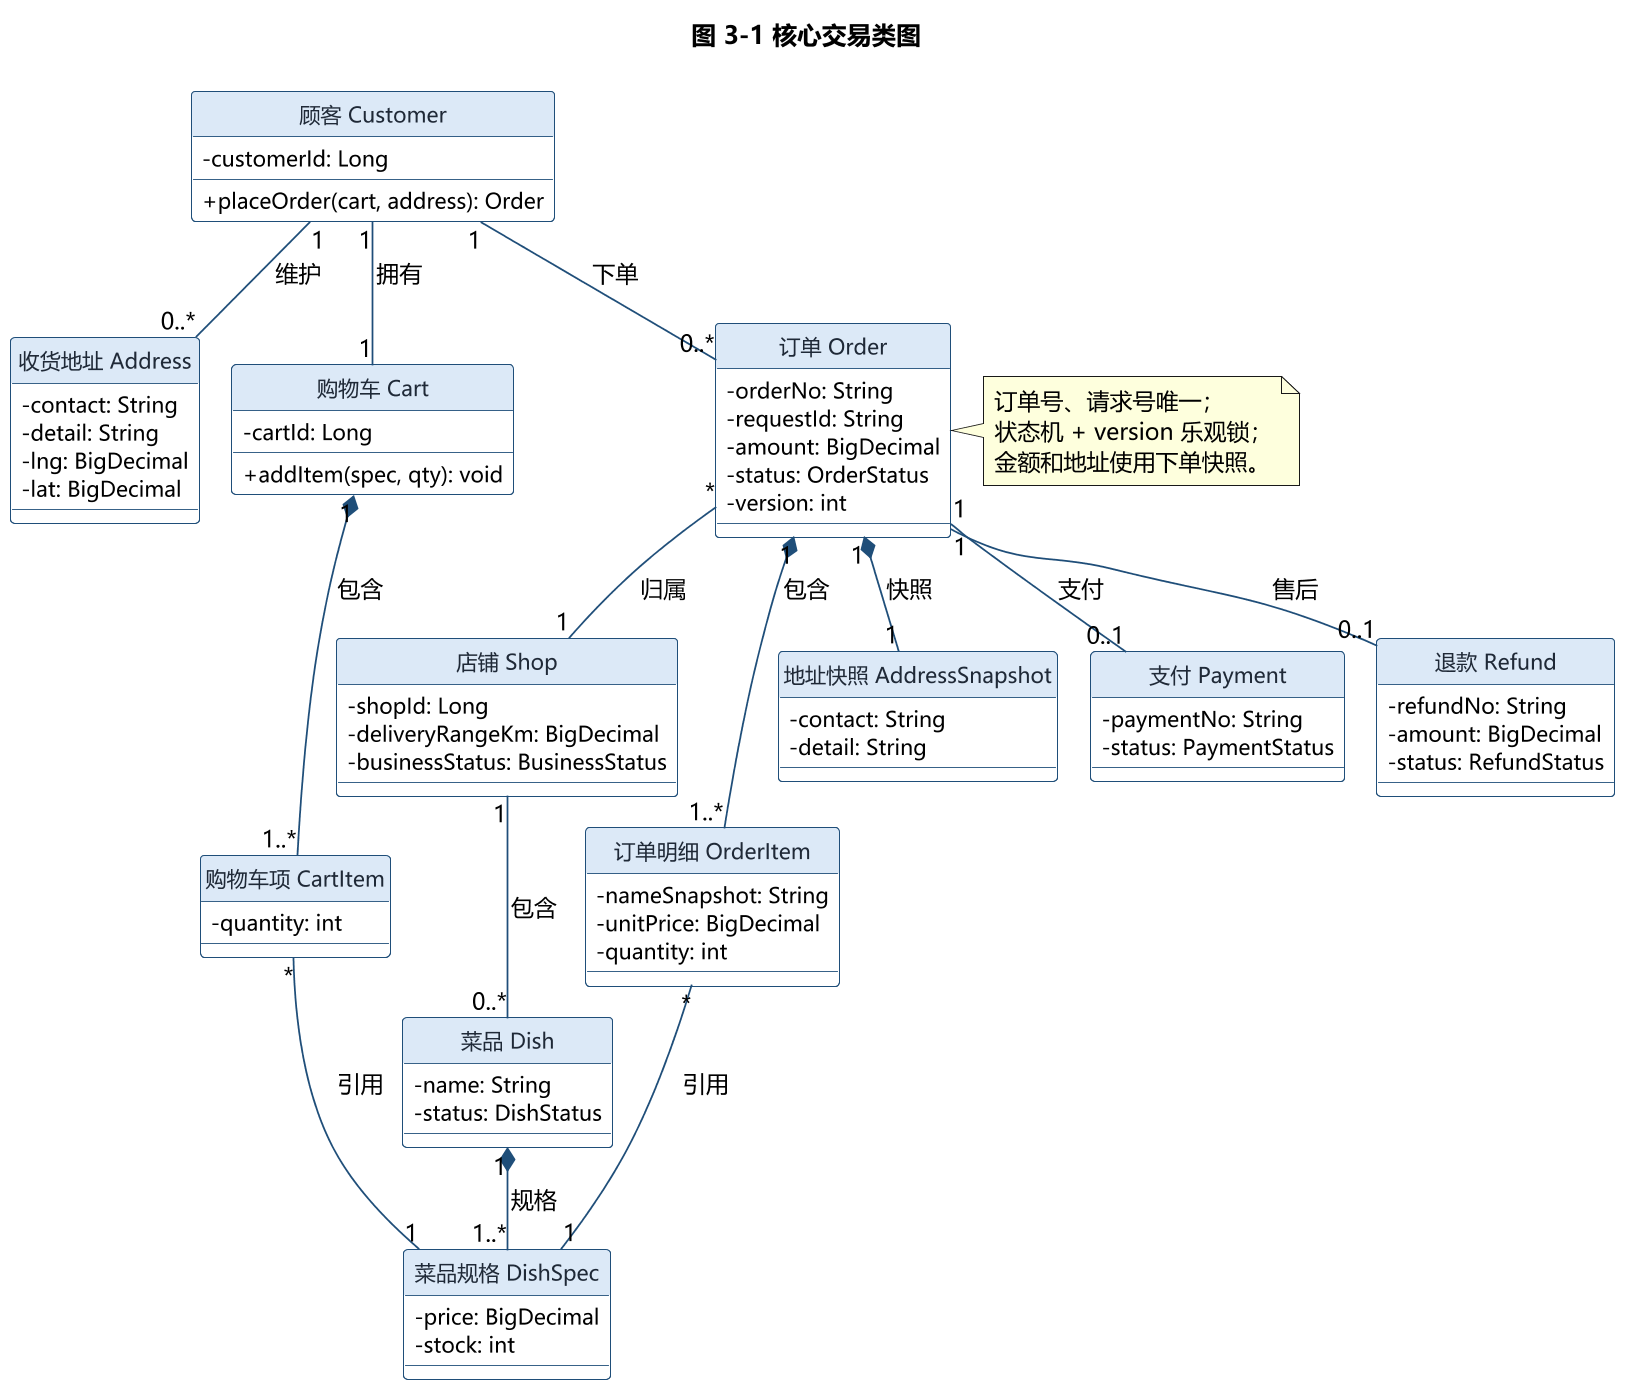

The diagram above was rendered by PlantUML. Its source (embedded in the PNG):
@startuml
!pragma layout smetana
skinparam dpi 170
skinparam defaultFontName "Microsoft YaHei"
skinparam classAttributeIconSize 0
skinparam shadowing false
skinparam nodesep 30
skinparam ranksep 38
skinparam class {
  BackgroundColor #FFFFFF
  BorderColor #1F4E79
  ArrowColor #1F4E79
  FontColor #1F2937
  HeaderBackgroundColor #DCE9F7
  FontSize 15
  AttributeFontSize 12
}
hide circle
title 图 3-1 核心交易类图

class "顾客 Customer" as Customer {
  - customerId: Long
  + placeOrder(cart, address): Order
}
class "收货地址 Address" as Address {
  - contact: String
  - detail: String
  - lng: BigDecimal
  - lat: BigDecimal
}
class "购物车 Cart" as Cart {
  - cartId: Long
  + addItem(spec, qty): void
}
class "购物车项 CartItem" as CartItem {
  - quantity: int
}
class "店铺 Shop" as Shop {
  - shopId: Long
  - deliveryRangeKm: BigDecimal
  - businessStatus: BusinessStatus
}
class "菜品 Dish" as Dish {
  - name: String
  - status: DishStatus
}
class "菜品规格 DishSpec" as DishSpec {
  - price: BigDecimal
  - stock: int
}
class "订单 Order" as Order {
  - orderNo: String
  - requestId: String
  - amount: BigDecimal
  - status: OrderStatus
  - version: int
}
class "订单明细 OrderItem" as OrderItem {
  - nameSnapshot: String
  - unitPrice: BigDecimal
  - quantity: int
}
class "地址快照 AddressSnapshot" as AddressSnapshot {
  - contact: String
  - detail: String
}
class "支付 Payment" as Payment {
  - paymentNo: String
  - status: PaymentStatus
}
class "退款 Refund" as Refund {
  - refundNo: String
  - amount: BigDecimal
  - status: RefundStatus
}

Customer "1" -- "0..*" Address : 维护
Customer "1" -- "1" Cart : 拥有
Cart "1" *-- "1..*" CartItem : 包含
CartItem "*" -- "1" DishSpec : 引用
Customer "1" -- "0..*" Order : 下单
Shop "1" -- "0..*" Dish : 包含
Dish "1" *-- "1..*" DishSpec : 规格
Order "*" -- "1" Shop : 归属
Order "1" *-- "1..*" OrderItem : 包含
OrderItem "*" -- "1" DishSpec : 引用
Order "1" *-- "1" AddressSnapshot : 快照
Order "1" -- "0..1" Payment : 支付
Order "1" -- "0..1" Refund : 售后

note right of Order
  订单号、请求号唯一；
  状态机 + version 乐观锁；
  金额和地址使用下单快照。
end note
@enduml